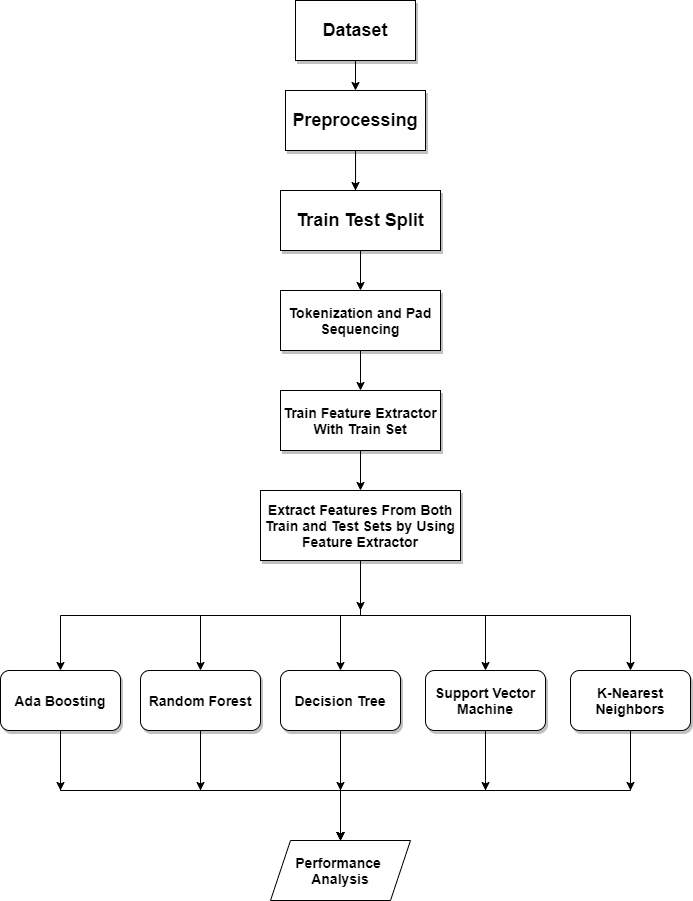

The diagram above was exported from draw.io. Its source (the exported page's mxGraphModel, read from the mxfile embedded in the PNG):
<mxGraphModel dx="1278" dy="539" grid="1" gridSize="10" guides="1" tooltips="1" connect="1" arrows="1" fold="1" page="1" pageScale="1" pageWidth="850" pageHeight="1100" math="0" shadow="0">
  <root>
    <mxCell id="0" />
    <mxCell id="1" parent="0" />
    <mxCell id="WpEoM9IkyGq1b3vzujWs-2" style="edgeStyle=orthogonalEdgeStyle;rounded=0;orthogonalLoop=1;jettySize=auto;html=1;fillColor=#99CCFF;strokeColor=#000000;shadow=0;" parent="1" source="PVD0nkkEAQoQnhHV1IQY-1" target="PVD0nkkEAQoQnhHV1IQY-2" edge="1">
      <mxGeometry relative="1" as="geometry" />
    </mxCell>
    <mxCell id="PVD0nkkEAQoQnhHV1IQY-1" value="&lt;b&gt;&lt;font style=&quot;font-size: 18px&quot;&gt;Dataset&lt;/font&gt;&lt;/b&gt;" style="rounded=0;whiteSpace=wrap;html=1;fillColor=#FFFFFF;strokeColor=#000000;shadow=1;" parent="1" vertex="1">
      <mxGeometry x="355" y="30" width="120" height="60" as="geometry" />
    </mxCell>
    <mxCell id="iYJABtMKoME3klZEq7y--2" style="edgeStyle=orthogonalEdgeStyle;rounded=0;orthogonalLoop=1;jettySize=auto;html=1;entryX=0.469;entryY=0.167;entryDx=0;entryDy=0;entryPerimeter=0;" parent="1" source="PVD0nkkEAQoQnhHV1IQY-2" target="PVD0nkkEAQoQnhHV1IQY-5" edge="1">
      <mxGeometry relative="1" as="geometry" />
    </mxCell>
    <mxCell id="iYJABtMKoME3klZEq7y--4" value="" style="edgeStyle=orthogonalEdgeStyle;rounded=0;orthogonalLoop=1;jettySize=auto;html=1;" parent="1" source="PVD0nkkEAQoQnhHV1IQY-2" target="PVD0nkkEAQoQnhHV1IQY-5" edge="1">
      <mxGeometry relative="1" as="geometry">
        <Array as="points">
          <mxPoint x="415" y="210" />
          <mxPoint x="415" y="210" />
        </Array>
      </mxGeometry>
    </mxCell>
    <mxCell id="PVD0nkkEAQoQnhHV1IQY-2" value="&lt;b&gt;&lt;font style=&quot;font-size: 18px&quot;&gt;Preprocessing&lt;/font&gt;&lt;/b&gt;" style="rounded=0;whiteSpace=wrap;html=1;fillColor=#FFFFFF;strokeColor=#000000;shadow=1;" parent="1" vertex="1">
      <mxGeometry x="345" y="120" width="140" height="60" as="geometry" />
    </mxCell>
    <mxCell id="sTWfcoSYfNSr5AV3QbAN-23" style="edgeStyle=orthogonalEdgeStyle;rounded=0;orthogonalLoop=1;jettySize=auto;html=1;exitX=0.5;exitY=1;exitDx=0;exitDy=0;entryX=0.5;entryY=0;entryDx=0;entryDy=0;shadow=0;strokeColor=#000000;" parent="1" source="PVD0nkkEAQoQnhHV1IQY-5" target="PVD0nkkEAQoQnhHV1IQY-6" edge="1">
      <mxGeometry relative="1" as="geometry" />
    </mxCell>
    <mxCell id="PVD0nkkEAQoQnhHV1IQY-5" value="&lt;b&gt;&lt;font style=&quot;font-size: 18px&quot;&gt;Train Test Split&lt;/font&gt;&lt;/b&gt;" style="rounded=0;whiteSpace=wrap;html=1;fillColor=#FFFFFF;strokeColor=#000000;shadow=1;" parent="1" vertex="1">
      <mxGeometry x="340" y="220" width="160" height="60" as="geometry" />
    </mxCell>
    <mxCell id="WpEoM9IkyGq1b3vzujWs-5" style="edgeStyle=orthogonalEdgeStyle;rounded=0;orthogonalLoop=1;jettySize=auto;html=1;fillColor=#99CCFF;strokeColor=#000000;shadow=0;" parent="1" source="PVD0nkkEAQoQnhHV1IQY-6" target="PVD0nkkEAQoQnhHV1IQY-7" edge="1">
      <mxGeometry relative="1" as="geometry" />
    </mxCell>
    <mxCell id="PVD0nkkEAQoQnhHV1IQY-6" value="&lt;b&gt;&lt;font style=&quot;font-size: 14px&quot;&gt;Tokenization and Pad Sequencing&lt;/font&gt;&lt;/b&gt;" style="rounded=0;whiteSpace=wrap;html=1;fillColor=#FFFFFF;strokeColor=#000000;shadow=1;" parent="1" vertex="1">
      <mxGeometry x="340" y="320" width="160" height="60" as="geometry" />
    </mxCell>
    <mxCell id="sTWfcoSYfNSr5AV3QbAN-22" value="" style="edgeStyle=orthogonalEdgeStyle;rounded=0;orthogonalLoop=1;jettySize=auto;html=1;shadow=0;strokeColor=#000000;" parent="1" source="PVD0nkkEAQoQnhHV1IQY-7" target="PVD0nkkEAQoQnhHV1IQY-8" edge="1">
      <mxGeometry relative="1" as="geometry" />
    </mxCell>
    <mxCell id="PVD0nkkEAQoQnhHV1IQY-7" value="&lt;b&gt;&lt;font style=&quot;font-size: 14px&quot;&gt;Train Feature Extractor With Train Set&lt;/font&gt;&lt;/b&gt;" style="rounded=0;whiteSpace=wrap;html=1;align=center;fillColor=#FFFFFF;strokeColor=#000000;shadow=1;" parent="1" vertex="1">
      <mxGeometry x="340" y="420" width="160" height="60" as="geometry" />
    </mxCell>
    <mxCell id="WpEoM9IkyGq1b3vzujWs-14" style="edgeStyle=orthogonalEdgeStyle;rounded=0;orthogonalLoop=1;jettySize=auto;html=1;exitX=0.5;exitY=1;exitDx=0;exitDy=0;fillColor=#99CCFF;strokeColor=#000000;shadow=0;" parent="1" source="PVD0nkkEAQoQnhHV1IQY-8" target="WpEoM9IkyGq1b3vzujWs-11" edge="1">
      <mxGeometry relative="1" as="geometry" />
    </mxCell>
    <mxCell id="WpEoM9IkyGq1b3vzujWs-19" style="edgeStyle=orthogonalEdgeStyle;rounded=0;orthogonalLoop=1;jettySize=auto;html=1;exitX=0.5;exitY=1;exitDx=0;exitDy=0;fillColor=#99CCFF;strokeColor=#000000;shadow=0;" parent="1" source="PVD0nkkEAQoQnhHV1IQY-8" target="WpEoM9IkyGq1b3vzujWs-13" edge="1">
      <mxGeometry relative="1" as="geometry" />
    </mxCell>
    <mxCell id="WpEoM9IkyGq1b3vzujWs-20" style="edgeStyle=orthogonalEdgeStyle;rounded=0;orthogonalLoop=1;jettySize=auto;html=1;exitX=0.5;exitY=1;exitDx=0;exitDy=0;entryX=0.5;entryY=0;entryDx=0;entryDy=0;fillColor=#99CCFF;strokeColor=#000000;shadow=0;" parent="1" source="PVD0nkkEAQoQnhHV1IQY-8" target="WpEoM9IkyGq1b3vzujWs-12" edge="1">
      <mxGeometry relative="1" as="geometry" />
    </mxCell>
    <mxCell id="WpEoM9IkyGq1b3vzujWs-21" style="edgeStyle=orthogonalEdgeStyle;rounded=0;orthogonalLoop=1;jettySize=auto;html=1;exitX=0.5;exitY=1;exitDx=0;exitDy=0;fillColor=#99CCFF;strokeColor=#000000;shadow=0;" parent="1" source="PVD0nkkEAQoQnhHV1IQY-8" target="WpEoM9IkyGq1b3vzujWs-9" edge="1">
      <mxGeometry relative="1" as="geometry" />
    </mxCell>
    <mxCell id="WpEoM9IkyGq1b3vzujWs-22" style="edgeStyle=orthogonalEdgeStyle;rounded=0;orthogonalLoop=1;jettySize=auto;html=1;exitX=0.5;exitY=1;exitDx=0;exitDy=0;entryX=0.5;entryY=0;entryDx=0;entryDy=0;fillColor=#99CCFF;strokeColor=#000000;shadow=0;" parent="1" source="PVD0nkkEAQoQnhHV1IQY-8" target="WpEoM9IkyGq1b3vzujWs-10" edge="1">
      <mxGeometry relative="1" as="geometry" />
    </mxCell>
    <mxCell id="iYJABtMKoME3klZEq7y--14" style="edgeStyle=orthogonalEdgeStyle;rounded=0;orthogonalLoop=1;jettySize=auto;html=1;exitX=0.5;exitY=1;exitDx=0;exitDy=0;fontSize=14;" parent="1" source="PVD0nkkEAQoQnhHV1IQY-8" edge="1">
      <mxGeometry relative="1" as="geometry">
        <mxPoint x="420" y="640" as="targetPoint" />
      </mxGeometry>
    </mxCell>
    <mxCell id="PVD0nkkEAQoQnhHV1IQY-8" value="&lt;b&gt;&lt;font style=&quot;font-size: 14px&quot;&gt;Extract Features From Both Train and Test Sets by Using Feature Extractor&lt;/font&gt;&lt;/b&gt;" style="rounded=0;whiteSpace=wrap;html=1;fillColor=#FFFFFF;strokeColor=#000000;shadow=1;" parent="1" vertex="1">
      <mxGeometry x="320" y="520" width="200" height="70" as="geometry" />
    </mxCell>
    <mxCell id="sTWfcoSYfNSr5AV3QbAN-16" style="edgeStyle=orthogonalEdgeStyle;rounded=0;orthogonalLoop=1;jettySize=auto;html=1;exitX=0.5;exitY=1;exitDx=0;exitDy=0;shadow=0;strokeColor=#000000;" parent="1" source="WpEoM9IkyGq1b3vzujWs-9" edge="1">
      <mxGeometry relative="1" as="geometry">
        <mxPoint x="400" y="870" as="targetPoint" />
        <Array as="points">
          <mxPoint x="260" y="820" />
          <mxPoint x="400" y="820" />
        </Array>
      </mxGeometry>
    </mxCell>
    <mxCell id="iYJABtMKoME3klZEq7y--11" style="edgeStyle=orthogonalEdgeStyle;rounded=0;orthogonalLoop=1;jettySize=auto;html=1;exitX=0.5;exitY=1;exitDx=0;exitDy=0;" parent="1" source="WpEoM9IkyGq1b3vzujWs-9" edge="1">
      <mxGeometry relative="1" as="geometry">
        <mxPoint x="260" y="820" as="targetPoint" />
      </mxGeometry>
    </mxCell>
    <mxCell id="WpEoM9IkyGq1b3vzujWs-9" value="&lt;b&gt;&lt;font style=&quot;font-size: 14px&quot;&gt;Random Forest&lt;/font&gt;&lt;/b&gt;" style="rounded=1;whiteSpace=wrap;html=1;fillColor=#FFFFFF;strokeColor=#000000;shadow=1;" parent="1" vertex="1">
      <mxGeometry x="200" y="700" width="120" height="60" as="geometry" />
    </mxCell>
    <mxCell id="sTWfcoSYfNSr5AV3QbAN-17" style="edgeStyle=orthogonalEdgeStyle;rounded=0;orthogonalLoop=1;jettySize=auto;html=1;exitX=0.5;exitY=1;exitDx=0;exitDy=0;shadow=0;strokeColor=#000000;" parent="1" source="WpEoM9IkyGq1b3vzujWs-10" edge="1">
      <mxGeometry relative="1" as="geometry">
        <mxPoint x="400" y="870" as="targetPoint" />
        <Array as="points">
          <mxPoint x="120" y="820" />
          <mxPoint x="400" y="820" />
        </Array>
      </mxGeometry>
    </mxCell>
    <mxCell id="iYJABtMKoME3klZEq7y--12" style="edgeStyle=orthogonalEdgeStyle;rounded=0;orthogonalLoop=1;jettySize=auto;html=1;exitX=0.5;exitY=1;exitDx=0;exitDy=0;" parent="1" source="WpEoM9IkyGq1b3vzujWs-10" edge="1">
      <mxGeometry relative="1" as="geometry">
        <mxPoint x="120" y="820" as="targetPoint" />
      </mxGeometry>
    </mxCell>
    <mxCell id="WpEoM9IkyGq1b3vzujWs-10" value="&lt;b&gt;&lt;font style=&quot;font-size: 14px&quot;&gt;Ada Boosting&lt;/font&gt;&lt;/b&gt;" style="rounded=1;whiteSpace=wrap;html=1;fillColor=#FFFFFF;strokeColor=#000000;shadow=1;" parent="1" vertex="1">
      <mxGeometry x="60" y="700" width="120" height="60" as="geometry" />
    </mxCell>
    <mxCell id="sTWfcoSYfNSr5AV3QbAN-15" style="edgeStyle=orthogonalEdgeStyle;rounded=0;orthogonalLoop=1;jettySize=auto;html=1;exitX=0.5;exitY=1;exitDx=0;exitDy=0;shadow=0;strokeColor=#000000;" parent="1" source="WpEoM9IkyGq1b3vzujWs-11" edge="1">
      <mxGeometry relative="1" as="geometry">
        <mxPoint x="400" y="870" as="targetPoint" />
      </mxGeometry>
    </mxCell>
    <mxCell id="iYJABtMKoME3klZEq7y--8" style="edgeStyle=orthogonalEdgeStyle;rounded=0;orthogonalLoop=1;jettySize=auto;html=1;exitX=0.5;exitY=1;exitDx=0;exitDy=0;" parent="1" source="WpEoM9IkyGq1b3vzujWs-11" edge="1">
      <mxGeometry relative="1" as="geometry">
        <mxPoint x="400" y="820" as="targetPoint" />
      </mxGeometry>
    </mxCell>
    <mxCell id="WpEoM9IkyGq1b3vzujWs-11" value="&lt;b&gt;&lt;font style=&quot;font-size: 14px&quot;&gt;Decision Tree&lt;/font&gt;&lt;/b&gt;" style="rounded=1;whiteSpace=wrap;html=1;fillColor=#FFFFFF;strokeColor=#000000;shadow=1;" parent="1" vertex="1">
      <mxGeometry x="340" y="700" width="120" height="60" as="geometry" />
    </mxCell>
    <mxCell id="sTWfcoSYfNSr5AV3QbAN-9" style="edgeStyle=orthogonalEdgeStyle;rounded=0;orthogonalLoop=1;jettySize=auto;html=1;exitX=0.5;exitY=1;exitDx=0;exitDy=0;shadow=0;strokeColor=#000000;entryX=0.5;entryY=0;entryDx=0;entryDy=0;" parent="1" source="WpEoM9IkyGq1b3vzujWs-12" target="iYJABtMKoME3klZEq7y--7" edge="1">
      <mxGeometry relative="1" as="geometry">
        <mxPoint x="545" y="780" as="targetPoint" />
        <Array as="points">
          <mxPoint x="545" y="820" />
          <mxPoint x="400" y="820" />
        </Array>
      </mxGeometry>
    </mxCell>
    <mxCell id="iYJABtMKoME3klZEq7y--9" style="edgeStyle=orthogonalEdgeStyle;rounded=0;orthogonalLoop=1;jettySize=auto;html=1;exitX=0.5;exitY=1;exitDx=0;exitDy=0;" parent="1" source="WpEoM9IkyGq1b3vzujWs-12" edge="1">
      <mxGeometry relative="1" as="geometry">
        <mxPoint x="545" y="820" as="targetPoint" />
      </mxGeometry>
    </mxCell>
    <mxCell id="WpEoM9IkyGq1b3vzujWs-12" value="&lt;b&gt;&lt;font style=&quot;font-size: 14px&quot;&gt;Support Vector Machine&lt;/font&gt;&lt;/b&gt;" style="rounded=1;whiteSpace=wrap;html=1;fillColor=#FFFFFF;strokeColor=#000000;shadow=1;" parent="1" vertex="1">
      <mxGeometry x="485" y="700" width="120" height="60" as="geometry" />
    </mxCell>
    <mxCell id="sTWfcoSYfNSr5AV3QbAN-10" style="edgeStyle=orthogonalEdgeStyle;rounded=0;orthogonalLoop=1;jettySize=auto;html=1;exitX=0.5;exitY=1;exitDx=0;exitDy=0;shadow=0;strokeColor=#000000;" parent="1" source="WpEoM9IkyGq1b3vzujWs-13" edge="1">
      <mxGeometry relative="1" as="geometry">
        <mxPoint x="400" y="870" as="targetPoint" />
        <Array as="points">
          <mxPoint x="690" y="820" />
          <mxPoint x="400" y="820" />
        </Array>
      </mxGeometry>
    </mxCell>
    <mxCell id="iYJABtMKoME3klZEq7y--10" style="edgeStyle=orthogonalEdgeStyle;rounded=0;orthogonalLoop=1;jettySize=auto;html=1;exitX=0.5;exitY=1;exitDx=0;exitDy=0;" parent="1" source="WpEoM9IkyGq1b3vzujWs-13" edge="1">
      <mxGeometry relative="1" as="geometry">
        <mxPoint x="690" y="820" as="targetPoint" />
      </mxGeometry>
    </mxCell>
    <mxCell id="WpEoM9IkyGq1b3vzujWs-13" value="&lt;b&gt;&lt;font style=&quot;font-size: 14px&quot;&gt;K-Nearest Neighbors&lt;/font&gt;&lt;/b&gt;" style="rounded=1;whiteSpace=wrap;html=1;fillColor=#FFFFFF;strokeColor=#000000;shadow=1;" parent="1" vertex="1">
      <mxGeometry x="630" y="700" width="120" height="60" as="geometry" />
    </mxCell>
    <mxCell id="iYJABtMKoME3klZEq7y--7" value="&lt;font style=&quot;font-size: 14px&quot;&gt;&lt;b&gt;Performance &lt;br&gt;Analysis&lt;/b&gt;&lt;/font&gt;" style="shape=parallelogram;perimeter=parallelogramPerimeter;whiteSpace=wrap;html=1;fixedSize=1;" parent="1" vertex="1">
      <mxGeometry x="330" y="870" width="140" height="60" as="geometry" />
    </mxCell>
  </root>
</mxGraphModel>